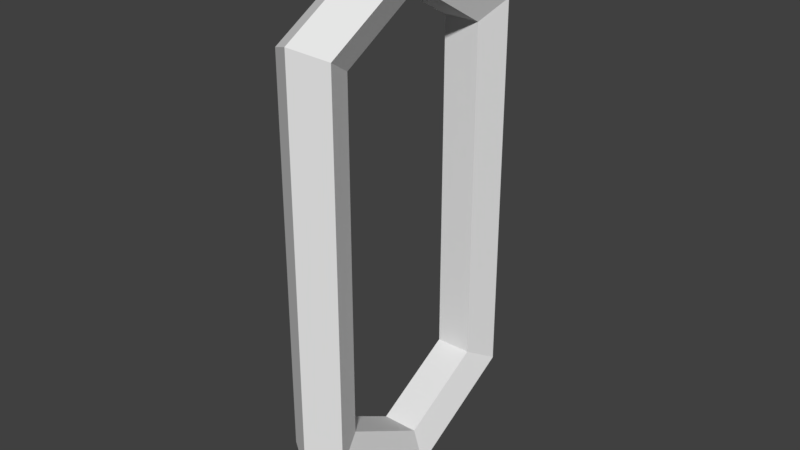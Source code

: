 # Source: chain_link.blend  (saved by Blender 2.77.0; exported with 4.5.12 LTS)
import bpy
from mathutils import Matrix  # noqa: F401  (used for matrix-valued properties, if any)

bpy.ops.wm.read_factory_settings(use_empty=True)
scene = bpy.context.scene
scene.name = 'Scene'

# ---- collections
col_collection_1 = bpy.data.collections.new('Collection 1'); scene.collection.children.link(col_collection_1)

# ---- world
world_world = bpy.data.worlds.new('World'); scene.world = world_world
world_world.color = (0.05088, 0.05088, 0.05088)
world_world.use_sun_shadow = False
world_world.sun_shadow_jitter_overblur = 0.0
world_world.cycles.sampling_method = 'MANUAL'

# ---- meshes
me_torus = bpy.data.meshes.new('Torus')
me_torus.from_pydata([(2.125e-08, -0.135, 5.96e-08), (0.01427, -0.1246, 5.96e-08), (0.008817, -0.1079, 5.215e-08), (-0.008817, -0.1079, 5.215e-08), (-0.01427, -0.1246, 4.47e-08), (2.125e-08, -0.0975, -0.06495), (0.01427, -0.09232, -0.05598), (0.008817, -0.08393, -0.04145), (-0.008817, -0.08393, -0.04145), (-0.01427, -0.09232, -0.05598), (6.949e-09, 0.0975, -0.06495), (0.01427, 0.09232, -0.05598), (0.008817, 0.08393, -0.04145), (-0.008817, 0.08393, -0.04145), (-0.01427, 0.09232, -0.05598), (-7.356e-09, 0.135, 4.47e-08), (0.01427, 0.1246, 4.47e-08), (0.008817, 0.1079, 4.47e-08), (-0.008817, 0.1079, 4.47e-08), (-0.01427, 0.1246, 4.47e-08), (-2.036e-10, 0.0975, 0.06495), (0.01427, 0.09232, 0.05598), (0.008817, 0.08393, 0.04145), (-0.008817, 0.08393, 0.04145), (-0.01427, 0.09232, 0.05598), (1.41e-08, -0.0975, 0.06495), (0.01427, -0.09232, 0.05598), (0.008817, -0.08393, 0.04145), (-0.008817, -0.08393, 0.04145), (-0.01427, -0.09232, 0.05598)], [], [(0, 5, 6, 1), (1, 6, 7, 2), (2, 7, 8, 3), (3, 8, 9, 4), (0, 4, 9, 5), (5, 10, 11, 6), (6, 11, 12, 7), (7, 12, 13, 8), (8, 13, 14, 9), (9, 14, 10, 5), (10, 15, 16, 11), (11, 16, 17, 12), (12, 17, 18, 13), (13, 18, 19, 14), (14, 19, 15, 10), (15, 20, 21, 16), (16, 21, 22, 17), (17, 22, 23, 18), (18, 23, 24, 19), (19, 24, 20, 15), (20, 25, 26, 21), (21, 26, 27, 22), (22, 27, 28, 23), (23, 28, 29, 24), (24, 29, 25, 20), (25, 0, 1, 26), (26, 1, 2, 27), (27, 2, 3, 28), (28, 3, 4, 29), (29, 4, 0, 25)])
me_torus.use_remesh_preserve_volume = False
me_torus.use_remesh_preserve_attributes = False
me_torus.use_mirror_vertex_groups = False
me_torus.update()

# ---- objects
ob_chain = bpy.data.objects.new('chain', me_torus)

# ---- transforms, parenting, visibility, modifiers, constraints
ob_chain.location = (0.0, 0.0, 0.0)
ob_chain.rotation_euler = (1.571, -0.0, 0.0)
ob_chain.lineart.crease_threshold = 0.0

# ---- collection membership
col_collection_1.objects.link(ob_chain)

# ---- scene / render settings (as saved in the file)
scene.frame_start = 1; scene.frame_end = 250; scene.frame_set(1)
scene.render.engine = 'BLENDER_EEVEE_NEXT'
scene.render.resolution_percentage = 50
scene.render.dither_intensity = 0.0
scene.cycles.use_denoising = False
scene.cycles.samples = 128
scene.cycles.sampling_pattern = 'TABULATED_SOBOL'
scene.cycles.light_sampling_threshold = 0.0
scene.cycles.use_adaptive_sampling = False
scene.cycles.use_light_tree = False
scene.cycles.blur_glossy = 0.0
scene.cycles.sample_clamp_indirect = 0.0
scene.view_settings.view_transform = 'Standard'
bpy.context.view_layer.update()

# ---- added for rendering (the .blend has no active camera and no usable light): camera, sun
cam_auto = bpy.data.cameras.new('AutoCamera')
cam_auto.lens = 50.0
cam_auto.sensor_width = 36.0
cam_auto.clip_end = 1000.0
ob_auto_camera = bpy.data.objects.new('AutoCamera', cam_auto)
scene.collection.objects.link(ob_auto_camera)
ob_auto_camera.location = (0.278474, -0.334169, 0.222779)
ob_auto_camera.rotation_euler = (1.09748, -7.21219e-08, 0.694738)
scene.camera = ob_auto_camera
light_auto_sun = bpy.data.lights.new('AutoSun', 'SUN')
light_auto_sun.energy = 3.0
light_auto_sun.angle = 0.0523599
ob_auto_sun = bpy.data.objects.new('AutoSun', light_auto_sun)
scene.collection.objects.link(ob_auto_sun)
ob_auto_sun.rotation_euler = (0.872665, 0.174533, 0.523599)
bpy.context.view_layer.update()
